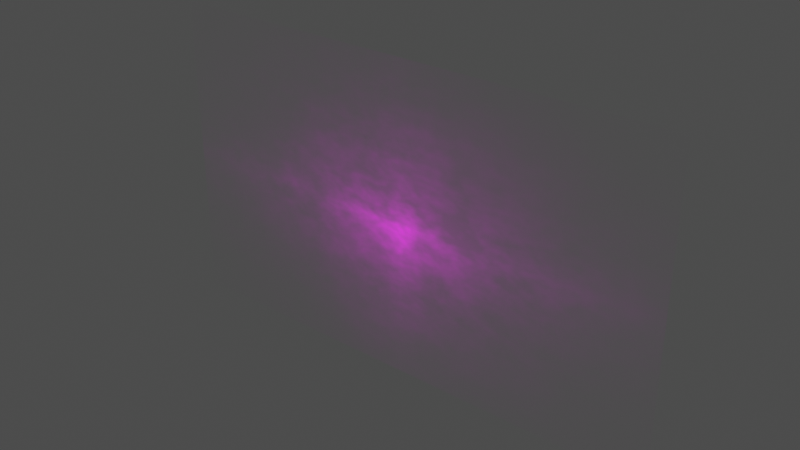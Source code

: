 # Source: fog-cloud-plane-12_2K_95ab047a-e998-4514-ba4e-69bdf5846ac3.blend  (saved by Blender 5.1.30; exported with 4.5.12 LTS)
import bpy
from mathutils import Matrix  # noqa: F401  (used for matrix-valued properties, if any)

bpy.ops.wm.read_factory_settings(use_empty=True)
scene = bpy.context.scene
scene.name = 'upload'

# ---- collections
col_fog___cloud_plane_12 = bpy.data.collections.new('Fog / Cloud Plane 12'); scene.collection.children.link(col_fog___cloud_plane_12)

# ---- images (referenced by path relative to the original .blend; pixels are not part of the script)
import os
ASSET_DIR = os.environ.get("B2B_ASSET_DIR", "")  # directory of the original .blend (textures are referenced by path, not embedded)
HERE = os.path.dirname(os.path.abspath(__file__))  # packed textures are extracted next to this script under _unpacked/

def load_image(name, relpath, width, height, colorspace="sRGB"):
    """Load a texture the original file referenced (path relative to the .blend, or extracted next to this script)."""
    p = next((c for c in (os.path.join(HERE, relpath), os.path.join(ASSET_DIR, relpath)) if relpath and os.path.exists(c)), "")
    if p:
        img = bpy.data.images.load(p, check_existing=True)
        img.name = name
    else:  # same state as the original file: an image datablock whose file is absent (Cycles renders it pink)
        img = bpy.data.images.new(name, width, height)
        img.source = "FILE"
        img.filepath = "//" + (relpath or name)
    img.colorspace_settings.name = colorspace
    return img
img_cloud_69_tif = load_image('cloud 69.tif', 'textures_2k/cloud 69.tif', 1024, 1024, 'sRGB')

# ---- materials (node trees are filled in below, after node groups)
mat_cloud_65_003 = bpy.data.materials.new('cloud 65.003')
mat_cloud_65_003.surface_render_method = 'BLENDED'
mat_cloud_65_003.blend_method = 'BLEND'
mat_cloud_65_003.use_backface_culling_lightprobe_volume = False

# ---- material node trees
mat_cloud_65_003.use_nodes = True; mat_cloud_65_003.node_tree.nodes.clear()
_N = mat_cloud_65_003.node_tree.nodes; _L = mat_cloud_65_003.node_tree.links
n0 = _N.new('ShaderNodeBsdfPrincipled'); n0.name = 'Principled BSDF'; n0.location = (0, 300)
n0.distribution = 'GGX'
n0.subsurface_method = 'RANDOM_WALK_SKIN'
n0.inputs[3].default_value = 1.45
n0.inputs[28].default_value = 4.0
n1 = _N.new('ShaderNodeRGB'); n1.name = 'RGB.002'; n1.location = (-526, 612)
n1.outputs[0].default_value = (0.5, 0.5, 0.5, 1.0)
n2 = _N.new('ShaderNodeMix'); n2.name = 'Mix.002'; n2.location = (-295, 340)
n2.data_type = 'RGBA'
n2.blend_type = 'COLOR'
n3 = _N.new('ShaderNodeValToRGB'); n3.name = 'ColorRamp.003'; n3.location = (-646, 79)
while len(n3.color_ramp.elements) > 1: n3.color_ramp.elements.remove(n3.color_ramp.elements[-1])
n3.color_ramp.elements[0].position = 0.0; n3.color_ramp.elements[0].color = (0.0, 0.0, 0.0, 1.0)
_e = n3.color_ramp.elements.new(1.0); _e.color = (1.0, 1.0, 1.0, 1.0)
n4 = _N.new('ShaderNodeMix'); n4.name = 'Mix.003'; n4.location = (-264, -170)
n4.data_type = 'RGBA'
n4.blend_type = 'MULTIPLY'
n4.inputs[0].default_value = 0.7901
n5 = _N.new('ShaderNodeValToRGB'); n5.name = 'ColorRamp.002'; n5.location = (-605, -455)
while len(n5.color_ramp.elements) > 1: n5.color_ramp.elements.remove(n5.color_ramp.elements[-1])
n5.color_ramp.elements[0].position = 0.3988; n5.color_ramp.elements[0].color = (0.0, 0.0, 0.0, 1.0)
_e = n5.color_ramp.elements.new(1.0); _e.color = (1.0, 1.0, 1.0, 1.0)
n6 = _N.new('ShaderNodeTexNoise'); n6.name = 'Noise Texture.001'; n6.location = (-845, -582)
n6.noise_dimensions = '4D'
n6.inputs[2].default_value = 2.3
n6.inputs[3].default_value = 4.7
n6.inputs[4].default_value = 0.8812
n7 = _N.new('ShaderNodeMath'); n7.name = 'Math'; n7.location = (-1031, -626)
n7.operation = 'MULTIPLY'
n7.inputs[1].default_value = 0.0005
n8 = _N.new('ShaderNodeValue'); n8.name = 'Value'; n8.location = (-1206, -650)
n8.outputs[0].default_value = 1.0
n9 = _N.new('ShaderNodeTexImage'); n9.name = 'Image Texture'; n9.location = (-1000, 333)
n9.image = img_cloud_69_tif
n9.extension = 'CLIP'
n10 = _N.new('ShaderNodeOutputMaterial'); n10.name = 'Material Output'; n10.location = (803, 272)
_L.new(n2.outputs[2], n0.inputs[0])
_L.new(n0.outputs[0], n10.inputs[0])
_L.new(n9.outputs[0], n2.inputs[6])
_L.new(n1.outputs[0], n2.inputs[7])
_L.new(n2.outputs[2], n0.inputs[27])
_L.new(n4.outputs[2], n0.inputs[4])
_L.new(n3.outputs[0], n4.inputs[6])
_L.new(n6.outputs[0], n5.inputs[0])
_L.new(n5.outputs[0], n4.inputs[7])
_L.new(n9.outputs[0], n3.inputs[0])
_L.new(n8.outputs[0], n7.inputs[0])
_L.new(n7.outputs[0], n6.inputs[1])
n10.is_active_output = True

# ---- meshes
me_cloud_65_008 = bpy.data.meshes.new('cloud 65.008')
me_cloud_65_008.from_pydata([(-8.408, 2.186e-07, -0.02209), (8.408, 2.186e-07, -0.02209), (-8.408, -2.186e-07, 9.978), (8.408, -2.186e-07, 9.978)], [], [(0, 1, 3, 2)])
_uv = me_cloud_65_008.uv_layers.new(name='UVMap')
_uv.uv.foreach_set('vector', [0.0, 0.0, 1.0, 0.0, 1.0, 1.0, 0.0, 1.0])
me_cloud_65_008.materials.append(mat_cloud_65_003)
me_cloud_65_008.update()

# ---- objects
ob_fog___cloud_plane_12 = bpy.data.objects.new('Fog / Cloud Plane 12', me_cloud_65_008)

# ---- transforms, parenting, visibility, modifiers, constraints
ob_fog___cloud_plane_12.location = (0.0, 0.0, 0.0)

# ---- collection membership
scene.collection.objects.link(ob_fog___cloud_plane_12)
col_fog___cloud_plane_12.objects.link(ob_fog___cloud_plane_12)

# ---- scene / render settings (as saved in the file)
scene.frame_start = 1; scene.frame_end = 250; scene.frame_set(1)
scene.render.engine = 'BLENDER_EEVEE_NEXT'
scene.render.image_settings.exr_codec = 'NONE'
scene.render.bake_bias = 0.0
scene.render.bake_samples = 0
scene.render.simplify_subdivision_render = 0
scene.render.simplify_child_particles_render = 0.0
scene.cycles.sampling_pattern = 'TABULATED_SOBOL'
scene.eevee.use_shadows = False
scene.view_settings.view_transform = 'Raw'
bpy.context.view_layer.update()

# ---- added for rendering (the .blend has no active camera and no usable light): camera, sun + grey world if the file has none
cam_auto = bpy.data.cameras.new('AutoCamera')
cam_auto.lens = 50.0
cam_auto.sensor_width = 36.0
cam_auto.clip_end = 1000.0
ob_auto_camera = bpy.data.objects.new('AutoCamera', cam_auto)
scene.collection.objects.link(ob_auto_camera)
ob_auto_camera.location = (18.1023, -21.7227, 19.4597)
ob_auto_camera.rotation_euler = (1.09748, -7.21219e-08, 0.694738)
scene.camera = ob_auto_camera
light_auto_sun = bpy.data.lights.new('AutoSun', 'SUN')
light_auto_sun.energy = 3.0
light_auto_sun.angle = 0.0523599
ob_auto_sun = bpy.data.objects.new('AutoSun', light_auto_sun)
scene.collection.objects.link(ob_auto_sun)
ob_auto_sun.rotation_euler = (0.872665, 0.174533, 0.523599)
if scene.world is None:
    world_auto = bpy.data.worlds.new('AutoWorld')
    world_auto.color = (0.3, 0.3, 0.3)
    scene.world = world_auto
bpy.context.view_layer.update()
